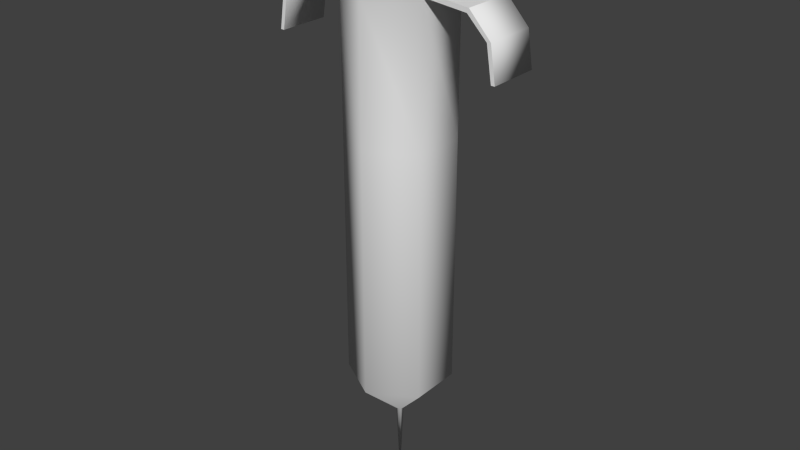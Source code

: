 # Source: syringe.blend  (saved by Blender 2.71.0; exported with 4.5.12 LTS)
import bpy
from mathutils import Matrix  # noqa: F401  (used for matrix-valued properties, if any)

bpy.ops.wm.read_factory_settings(use_empty=True)
scene = bpy.context.scene
scene.name = 'Scene'

# ---- collections
col_collection_1 = bpy.data.collections.new('Collection 1'); scene.collection.children.link(col_collection_1)

# ---- world
world_world = bpy.data.worlds.new('World'); scene.world = world_world
world_world.color = (0.05088, 0.05088, 0.05088)
world_world.use_sun_shadow = False
world_world.sun_shadow_jitter_overblur = 0.0
world_world.cycles.sampling_method = 'MANUAL'
world_world.cycles.sample_map_resolution = 256

# ---- meshes
me_cylinder = bpy.data.meshes.new('Cylinder')
me_cylinder.from_pydata([(-3.881e-11, -6.209e-10, -0.1), (0.0, 0.02, 0.1), (0.01732, 0.01, 0.1), (0.01732, -0.01, 0.1), (-1.748e-09, -0.02, 0.1), (-0.01732, -0.01, 0.1), (-0.01732, 0.01, 0.1), (0.0, 0.02, -0.05), (0.01732, 0.01, -0.05), (0.01732, -0.01, -0.05), (-1.748e-09, -0.02, -0.05), (-0.01732, -0.01, -0.05), (-0.01732, 0.01, -0.05), (0.0, 0.02, 0.04683), (0.01732, 0.01, 0.04683), (0.01732, -0.01, 0.04683), (-1.748e-09, -0.02, 0.04683), (-0.01732, -0.01, 0.04683), (-0.01732, 0.01, 0.04683), (0.001218, 0.0007032, -0.06788), (0.001218, -0.0007032, -0.06788), (-1.229e-10, -0.001406, -0.06788), (-0.001218, -0.0007032, -0.06788), (-0.001218, 0.0007032, -0.06788), (0.0, 0.001406, -0.06788), (0.03433, 0.01, 0.09823), (0.03433, -0.01, 0.09823), (-0.03433, -0.01, 0.09823), (-0.03433, 0.01, 0.09823), (0.04202, 0.01, 0.09055), (0.04202, -0.01, 0.09055), (-0.04202, -0.01, 0.09055), (-0.04202, 0.01, 0.09055), (0.04407, 0.01, 0.07756), (0.04407, -0.01, 0.07756), (-0.04407, -0.01, 0.07756), (-0.04407, 0.01, 0.07756), (0.0455, 0.01, 0.07756), (0.0455, -0.01, 0.07756), (-0.0455, -0.01, 0.07756), (-0.0455, 0.01, 0.07756), (0.04349, 0.01, 0.09086), (0.04349, -0.01, 0.09086), (-0.04349, -0.01, 0.09086), (-0.04349, 0.01, 0.09086), (0.035, 0.01, 0.09992), (0.035, -0.01, 0.09992), (-0.035, -0.01, 0.09992), (-0.035, 0.01, 0.09992), (0.01736, 0.01, 0.1017), (0.01736, -0.01, 0.1017), (-0.01736, -0.01, 0.1017), (-0.01736, 0.01, 0.1017), (0.0, 0.02, 0.1017), (-1.748e-09, -0.02, 0.1017), (0.006233, 0.003589, 0.1017), (0.006233, -0.003589, 0.1017), (-0.006233, -0.003589, 0.1017), (-0.006233, 0.003589, 0.1017), (-1.868e-10, 0.007179, 0.1017), (-8.144e-10, -0.007179, 0.1017), (0.006233, 0.003589, 0.1224), (0.006233, -0.003589, 0.1224), (-0.006233, -0.003589, 0.1224), (-0.006233, 0.003589, 0.1224), (-1.868e-10, 0.007179, 0.1224), (-8.144e-10, -0.007179, 0.1224), (0.01308, 0.007531, 0.1224), (0.01308, -0.007531, 0.1224), (-0.01308, -0.007531, 0.1224), (-0.01308, 0.007531, 0.1224), (4.73e-10, 0.01506, 0.1224), (-8.437e-10, -0.01506, 0.1224), (0.01308, 0.007531, 0.1238), (0.01308, -0.007531, 0.1238), (-0.01308, -0.007531, 0.1238), (-0.01308, 0.007531, 0.1238), (4.73e-10, 0.01506, 0.1238), (-8.437e-10, -0.01506, 0.1238)], [], [(13, 1, 2, 14), (14, 2, 3, 15), (15, 3, 4, 16), (16, 4, 5, 17), (17, 5, 6, 18), (18, 6, 1, 13), (24, 7, 8, 19), (19, 8, 9, 20), (20, 9, 10, 21), (21, 10, 11, 22), (22, 11, 12, 23), (23, 12, 7, 24), (7, 13, 14, 8), (8, 14, 15, 9), (9, 15, 16, 10), (10, 16, 17, 11), (11, 17, 18, 12), (12, 18, 13, 7), (6, 5, 27, 28), (3, 2, 25, 26), (28, 27, 31, 32), (26, 25, 29, 30), (32, 31, 35, 36), (30, 29, 33, 34), (36, 35, 39, 40), (34, 33, 37, 38), (40, 39, 43, 44), (38, 37, 41, 42), (44, 43, 47, 48), (42, 41, 45, 46), (48, 47, 51, 52), (46, 45, 49, 50), (34, 38, 42, 30), (30, 42, 46, 26), (26, 46, 50, 3), (5, 51, 47, 27), (27, 47, 43, 31), (31, 43, 39, 35), (5, 4, 54, 51), (3, 50, 54, 4), (2, 49, 45, 25), (25, 45, 41, 29), (29, 41, 37, 33), (36, 40, 44, 32), (32, 44, 48, 28), (28, 48, 52, 6), (2, 1, 53, 49), (6, 52, 53, 1), (53, 52, 58, 59), (49, 53, 59, 55), (54, 50, 56, 60), (51, 54, 60, 57), (52, 51, 57, 58), (50, 49, 55, 56), (59, 58, 64, 65), (55, 59, 65, 61), (60, 56, 62, 66), (57, 60, 66, 63), (58, 57, 63, 64), (56, 55, 61, 62), (65, 64, 70, 71), (61, 65, 71, 67), (66, 62, 68, 72), (63, 66, 72, 69), (64, 63, 69, 70), (62, 61, 67, 68), (71, 70, 76, 77), (67, 71, 77, 73), (72, 68, 74, 78), (69, 72, 78, 75), (70, 69, 75, 76), (68, 67, 73, 74), (73, 77, 76, 75, 78, 74), (0, 24, 19), (0, 19, 20), (0, 20, 21), (0, 21, 22), (0, 22, 23), (0, 23, 24)])
me_cylinder.polygons.foreach_set('use_smooth', [1, 1, 1, 1, 1, 1, 1, 1, 1, 1, 1, 1, 1, 1, 1, 1, 1, 1, 1, 1, 1, 1, 1, 1, 0, 0, 1, 1, 1, 1, 0, 0, 0, 0, 0, 0, 0, 0, 1, 1, 0, 0, 0, 0, 0, 0, 1, 1, 0, 0, 0, 0, 0, 0, 1, 1, 1, 1, 1, 1, 0, 0, 0, 0, 0, 0, 1, 1, 1, 1, 1, 1, 0, 1, 1, 1, 1, 1, 1])
_uv = me_cylinder.uv_layers.new(name='UVMap')
_uv.uv.foreach_set('vector', [0.3471, 0.6976, 0.3484, 0.9642, 0.2446, 0.9628, 0.25, 0.6963, 0.25, 0.6963, 0.2446, 0.9628, 0.1416, 0.9586, 0.1514, 0.6908, 0.1514, 0.6908, 0.1416, 0.9586, 0.03972, 0.9536, 0.05301, 0.6827, 0.6481, 0.6733, 0.6644, 0.9555, 0.5583, 0.9609, 0.5443, 0.6857, 0.5443, 0.6857, 0.5583, 0.9609, 0.4527, 0.9642, 0.4446, 0.6941, 0.4446, 0.6941, 0.4527, 0.9642, 0.3484, 0.9642, 0.3471, 0.6976, 0.3365, 0.1785, 0.343, 0.3226, 0.2796, 0.3171, 0.3277, 0.1756, 0.3277, 0.1756, 0.2796, 0.3171, 0.2085, 0.2895, 0.3204, 0.1696, 0.3204, 0.1696, 0.2085, 0.2895, 0.1197, 0.2133, 0.3158, 0.1604, 0.3601, 0.1648, 0.5464, 0.2023, 0.4706, 0.2785, 0.3546, 0.1736, 0.3546, 0.1736, 0.4706, 0.2785, 0.4049, 0.3113, 0.3458, 0.178, 0.3458, 0.178, 0.4049, 0.3113, 0.343, 0.3226, 0.3365, 0.1785, 0.343, 0.3226, 0.3471, 0.6976, 0.25, 0.6963, 0.2796, 0.3171, 0.2796, 0.3171, 0.25, 0.6963, 0.1514, 0.6908, 0.2085, 0.2895, 0.2085, 0.2895, 0.1514, 0.6908, 0.05301, 0.6827, 0.1197, 0.2133, 0.5464, 0.2023, 0.6481, 0.6733, 0.5443, 0.6857, 0.4706, 0.2785, 0.4706, 0.2785, 0.5443, 0.6857, 0.4446, 0.6941, 0.4049, 0.3113, 0.4049, 0.3113, 0.4446, 0.6941, 0.3471, 0.6976, 0.343, 0.3226, 0.7438, 0.03591, 0.8369, 0.03591, 0.8369, 0.1155, 0.7438, 0.1155, 0.4739, 0.112, 0.4739, 0.01883, 0.5536, 0.01883, 0.5536, 0.112, 0.7438, 0.1155, 0.8369, 0.1155, 0.8369, 0.1661, 0.7438, 0.1661, 0.5536, 0.112, 0.5536, 0.01883, 0.6042, 0.01883, 0.6042, 0.112, 0.7438, 0.1661, 0.8369, 0.1661, 0.8369, 0.2274, 0.7438, 0.2274, 0.6042, 0.112, 0.6042, 0.01883, 0.6654, 0.01883, 0.6654, 0.112, 0.9792, 0.2528, 0.886, 0.2528, 0.886, 0.2461, 0.9792, 0.2461, 0.888, 0.278, 0.9811, 0.278, 0.9811, 0.2847, 0.888, 0.2847, 0.9361, 0.962, 0.843, 0.962, 0.843, 0.8994, 0.9361, 0.8994, 0.843, 0.3943, 0.9361, 0.3943, 0.9361, 0.4569, 0.843, 0.4569, 0.9361, 0.8994, 0.843, 0.8994, 0.843, 0.8415, 0.9361, 0.8415, 0.843, 0.4569, 0.9361, 0.4569, 0.9361, 0.5147, 0.843, 0.5147, 0.9361, 0.8415, 0.843, 0.8415, 0.843, 0.759, 0.9361, 0.759, 0.843, 0.5147, 0.9361, 0.5147, 0.9361, 0.5972, 0.843, 0.5972, 0.4032, 0.06186, 0.4083, 0.06616, 0.3614, 0.1076, 0.357, 0.1021, 0.357, 0.1021, 0.3614, 0.1076, 0.304, 0.1145, 0.3066, 0.1065, 0.3066, 0.1065, 0.304, 0.1145, 0.2357, 0.06815, 0.2406, 0.06189, 0.208, 0.08597, 0.213, 0.09223, 0.1447, 0.1386, 0.1421, 0.1306, 0.1421, 0.1306, 0.1447, 0.1386, 0.0873, 0.1317, 0.09165, 0.1262, 0.09165, 0.1262, 0.0873, 0.1317, 0.04034, 0.09026, 0.04546, 0.08597, 0.5583, 0.9609, 0.6644, 0.9555, 0.6649, 0.9646, 0.5586, 0.97, 0.1416, 0.9586, 0.1414, 0.9674, 0.03929, 0.9624, 0.03972, 0.9536, 0.7604, 0.7604, 0.7541, 0.7653, 0.7078, 0.697, 0.7158, 0.6944, 0.7158, 0.6944, 0.7078, 0.697, 0.7147, 0.6396, 0.7202, 0.644, 0.7202, 0.644, 0.7147, 0.6396, 0.7561, 0.5926, 0.7604, 0.5978, 0.7447, 0.3511, 0.7396, 0.3468, 0.7865, 0.3054, 0.7909, 0.3109, 0.7909, 0.3109, 0.7865, 0.3054, 0.8439, 0.2985, 0.8413, 0.3066, 0.8413, 0.3066, 0.8439, 0.2985, 0.9122, 0.3449, 0.9073, 0.3511, 0.2446, 0.9628, 0.3484, 0.9642, 0.3483, 0.9732, 0.2443, 0.9717, 0.4527, 0.9642, 0.4529, 0.9732, 0.3483, 0.9732, 0.3484, 0.9642, 0.9827, 0.6781, 0.9361, 0.759, 0.9063, 0.7071, 0.923, 0.6781, 0.9361, 0.5972, 0.9827, 0.6781, 0.923, 0.6781, 0.9063, 0.6491, 0.7964, 0.6781, 0.843, 0.5972, 0.8728, 0.6491, 0.8561, 0.6781, 0.843, 0.759, 0.7964, 0.6781, 0.8561, 0.6781, 0.8728, 0.7071, 0.9361, 0.759, 0.843, 0.759, 0.8728, 0.7071, 0.9063, 0.7071, 0.843, 0.5972, 0.9361, 0.5972, 0.9063, 0.6491, 0.8728, 0.6491, 0.8856, 0.1187, 0.8856, 0.08518, 0.9819, 0.08518, 0.9819, 0.1187, 0.8856, 0.1522, 0.8856, 0.1187, 0.9819, 0.1187, 0.9819, 0.1522, 0.8856, 0.2191, 0.8856, 0.1856, 0.9819, 0.1856, 0.9819, 0.2191, 0.8856, 0.05175, 0.8856, 0.01825, 0.9819, 0.01825, 0.9819, 0.05175, 0.8856, 0.08518, 0.8856, 0.05175, 0.9819, 0.05175, 0.9819, 0.08518, 0.8856, 0.1856, 0.8856, 0.1522, 0.9819, 0.1522, 0.9819, 0.1856, 0.7709, 0.4642, 0.7542, 0.4352, 0.7725, 0.4033, 0.8076, 0.4642, 0.7541, 0.4932, 0.7709, 0.4642, 0.8076, 0.4642, 0.7725, 0.5251, 0.704, 0.4642, 0.7207, 0.4932, 0.7023, 0.5251, 0.6673, 0.4642, 0.7207, 0.4352, 0.704, 0.4642, 0.6673, 0.4642, 0.7024, 0.4033, 0.7542, 0.4352, 0.7207, 0.4352, 0.7024, 0.4033, 0.7725, 0.4033, 0.7207, 0.4932, 0.7541, 0.4932, 0.7725, 0.5251, 0.7023, 0.5251, 0.2379, 0.02505, 0.1676, 0.02505, 0.1676, 0.01857, 0.2379, 0.01857, 0.3082, 0.02505, 0.2379, 0.02505, 0.2379, 0.01857, 0.3082, 0.01857, 0.4488, 0.02505, 0.3784, 0.02505, 0.3784, 0.01857, 0.4488, 0.01857, 0.09757, 0.02505, 0.02737, 0.02505, 0.02737, 0.01858, 0.09757, 0.01858, 0.1676, 0.02505, 0.09757, 0.02505, 0.09757, 0.01858, 0.1676, 0.01857, 0.3784, 0.02505, 0.3082, 0.02505, 0.3082, 0.01857, 0.3784, 0.01857, 0.7842, 0.8361, 0.8193, 0.897, 0.7842, 0.9579, 0.7141, 0.9579, 0.679, 0.897, 0.7141, 0.8361, 0.6225, 0.1597, 0.6421, 0.3082, 0.6356, 0.3089, 0.6225, 0.1597, 0.6356, 0.3089, 0.629, 0.3093, 0.6225, 0.1597, 0.629, 0.3093, 0.6225, 0.3095, 0.6225, 0.1597, 0.6613, 0.3043, 0.655, 0.3059, 0.6225, 0.1597, 0.655, 0.3059, 0.6486, 0.3072, 0.6225, 0.1597, 0.6486, 0.3072, 0.6421, 0.3082])
me_cylinder.use_remesh_preserve_volume = False
me_cylinder.use_remesh_preserve_attributes = False
me_cylinder.use_mirror_vertex_groups = False
me_cylinder.update()

# ---- objects
ob_cylinder = bpy.data.objects.new('Cylinder', me_cylinder)

# ---- transforms, parenting, visibility, modifiers, constraints
ob_cylinder.location = (0.0, 0.0, 0.0)
ob_cylinder.lineart.crease_threshold = 0.0

# ---- collection membership
col_collection_1.objects.link(ob_cylinder)

# ---- scene / render settings (as saved in the file)
scene.frame_start = 1; scene.frame_end = 250; scene.frame_set(1)
scene.render.engine = 'BLENDER_EEVEE_NEXT'
scene.render.resolution_percentage = 50
scene.render.dither_intensity = 0.0
scene.render.use_bake_selected_to_active = True
scene.cycles.use_denoising = False
scene.cycles.samples = 10
scene.cycles.sampling_pattern = 'TABULATED_SOBOL'
scene.cycles.light_sampling_threshold = 0.0
scene.cycles.use_adaptive_sampling = False
scene.cycles.use_light_tree = False
scene.cycles.blur_glossy = 0.0
scene.cycles.volume_bounces = 1
scene.cycles.pixel_filter_type = 'GAUSSIAN'
scene.cycles.sample_clamp_indirect = 0.0
scene.view_settings.view_transform = 'Standard'
bpy.context.view_layer.update()

# ---- added for rendering (the .blend has no active camera and no usable light): camera, sun
cam_auto = bpy.data.cameras.new('AutoCamera')
cam_auto.lens = 50.0
cam_auto.sensor_width = 36.0
cam_auto.clip_end = 1000.0
ob_auto_camera = bpy.data.objects.new('AutoCamera', cam_auto)
scene.collection.objects.link(ob_auto_camera)
ob_auto_camera.location = (0.226555, -0.271866, 0.193135)
ob_auto_camera.rotation_euler = (1.09748, -7.21219e-08, 0.694738)
scene.camera = ob_auto_camera
light_auto_sun = bpy.data.lights.new('AutoSun', 'SUN')
light_auto_sun.energy = 3.0
light_auto_sun.angle = 0.0523599
ob_auto_sun = bpy.data.objects.new('AutoSun', light_auto_sun)
scene.collection.objects.link(ob_auto_sun)
ob_auto_sun.rotation_euler = (0.872665, 0.174533, 0.523599)
bpy.context.view_layer.update()
